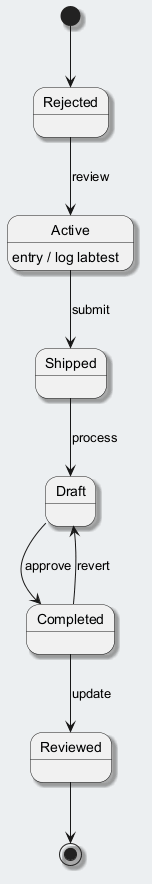

The diagram above was rendered by PlantUML. Its source (embedded in the PNG):
@startuml
skinparam backgroundColor #ECEFF1
skinparam classBackgroundColor #FFFFFF
skinparam classBorderColor #455A64
skinparam shadowing true
[*] --> Rejected
Rejected --> Active : review
Active --> Shipped : submit
Active : entry / log labtest
Shipped --> Draft : process
Draft --> Completed : approve
Completed --> Reviewed : update
Completed --> Draft : revert
Reviewed --> [*]
@enduml